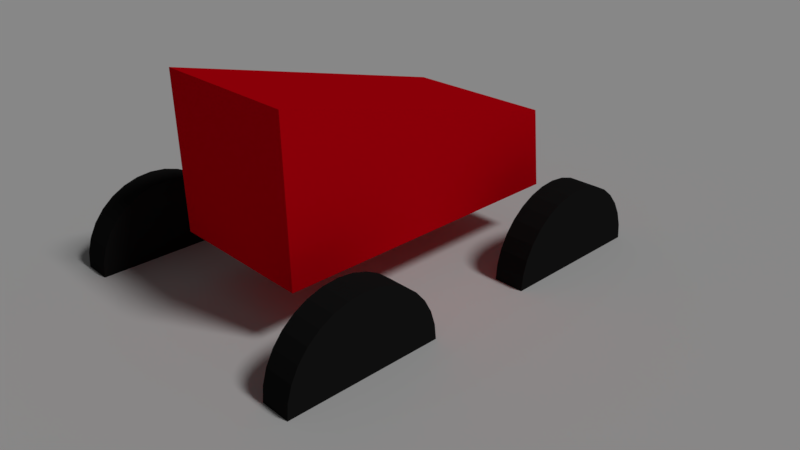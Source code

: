 # Source: bge_8_4_car_physics.blend  (saved by Blender 2.77.0; exported with 4.5.12 LTS)
import bpy
from mathutils import Matrix  # noqa: F401  (used for matrix-valued properties, if any)

bpy.ops.wm.read_factory_settings(use_empty=True)
scene = bpy.context.scene
scene.name = 'Scene'

# ---- collections
col_collection_1 = bpy.data.collections.new('Collection 1'); scene.collection.children.link(col_collection_1)

# ---- materials (node trees are filled in below, after node groups)
mat_material_001 = bpy.data.materials.new('Material.001')
mat_material_001.alpha_threshold = 0.0
mat_material_001.use_transparent_shadow = False
mat_material_001.diffuse_color = (0.01467, 0.01467, 0.01467, 1.0)
mat_material_001.roughness = 0.5
mat_material = bpy.data.materials.new('Material')
mat_material.alpha_threshold = 0.0
mat_material.use_transparent_shadow = False
mat_material.diffuse_color = (0.8, 0.0, 0.00777, 1.0)
mat_material.roughness = 0.5
mat_material.line_color = (0.0, 0.0, 0.0, 1.0)

# ---- material node trees

# ---- world
world_world = bpy.data.worlds.new('World'); scene.world = world_world
world_world.color = (0.05088, 0.05088, 0.05088)
world_world.use_sun_shadow = False
world_world.sun_shadow_jitter_overblur = 0.0
world_world.cycles.sampling_method = 'MANUAL'

# ---- cameras
cam_camera = bpy.data.cameras.new('Camera')
cam_camera.clip_end = 100.0
cam_camera.lens = 35.0
cam_camera.sensor_width = 32.0
cam_camera.sensor_height = 18.0
cam_camera.ortho_scale = 7.314
cam_camera.dof.focus_distance = 0.0
cam_camera.dof.aperture_fstop = 128.0

# ---- lights
light_lamp = bpy.data.lights.new('Lamp', 'SUN')
light_lamp.transmission_factor = 0.0
light_lamp.cutoff_distance = 30.0
light_lamp.angle = 0.1993
light_lamp.energy = 1.0
light_lamp.shadow_buffer_clip_start = 1.001
light_lamp.shadow_soft_size = 0.1
light_lamp.shadow_cascade_max_distance = 1000.0

# ---- meshes
me_plane = bpy.data.meshes.new('Plane')
me_plane.from_pydata([(-1.0, -1.0, 0.0), (1.0, -1.0, 0.0), (-1.0, 1.0, 0.0), (1.0, 1.0, 0.0)], [], [(0, 1, 3, 2)])
me_plane.use_remesh_preserve_volume = False
me_plane.use_remesh_preserve_attributes = False
me_plane.use_mirror_vertex_groups = False
me_plane.update()
me_cylinder_003 = bpy.data.meshes.new('Cylinder.003')
me_cylinder_003.from_pydata([(-0.2, 1.0, 2.384e-07), (0.2, 1.0, 3.576e-07), (-0.2, 0.9808, -0.9755), (0.2, 0.9808, -0.9755), (-0.2, 0.9239, -1.913), (0.2, 0.9239, -1.913), (-0.2, 0.8315, -2.778), (0.2, 0.8315, -2.778), (-0.2, 0.7071, -3.536), (0.2, 0.7071, -3.536), (-0.2, 0.5556, -4.157), (0.2, 0.5556, -4.157), (-0.2, 0.3827, -4.619), (0.2, 0.3827, -4.619), (-0.2, 0.1951, -4.904), (0.2, 0.1951, -4.904), (-0.2, 7.55e-08, -5.0), (0.2, 7.55e-08, -5.0), (-0.2, -0.1951, -4.904), (0.2, -0.1951, -4.904), (-0.2, -0.3827, -4.619), (0.2, -0.3827, -4.619), (-0.2, -0.5556, -4.157), (0.2, -0.5556, -4.157), (-0.2, -0.7071, -3.536), (0.2, -0.7071, -3.536), (-0.2, -0.8315, -2.778), (0.2, -0.8315, -2.778), (-0.2, -0.9239, -1.913), (0.2, -0.9239, -1.913), (-0.2, -0.9808, -0.9755), (0.2, -0.9808, -0.9755), (-0.2, -1.0, 1.788e-06), (0.2, -1.0, 1.967e-06), (-0.2, -0.9808, 0.9755), (0.2, -0.9808, 0.9755), (-0.2, -0.9239, 1.913), (0.2, -0.9239, 1.913), (-0.2, -0.8315, 2.778), (0.2, -0.8315, 2.778), (-0.2, -0.7071, 3.536), (0.2, -0.7071, 3.536), (-0.2, -0.5556, 4.157), (0.2, -0.5556, 4.157), (-0.2, -0.3827, 4.619), (0.2, -0.3827, 4.619), (-0.2, -0.1951, 4.904), (0.2, -0.1951, 4.904), (-0.2, 9.656e-07, 5.0), (0.2, 9.656e-07, 5.0), (-0.2, 0.1951, 4.904), (0.2, 0.1951, 4.904), (-0.2, 0.3827, 4.619), (0.2, 0.3827, 4.619), (-0.2, 0.5556, 4.157), (0.2, 0.5556, 4.157), (-0.2, 0.7071, 3.536), (0.2, 0.7071, 3.536), (-0.2, 0.8315, 2.778), (0.2, 0.8315, 2.778), (-0.2, 0.9239, 1.913), (0.2, 0.9239, 1.913), (-0.2, 0.9808, 0.9754), (0.2, 0.9808, 0.9754)], [], [(0, 1, 3, 2), (2, 3, 5, 4), (4, 5, 7, 6), (6, 7, 9, 8), (8, 9, 11, 10), (10, 11, 13, 12), (12, 13, 15, 14), (14, 15, 17, 16), (16, 17, 19, 18), (18, 19, 21, 20), (20, 21, 23, 22), (22, 23, 25, 24), (24, 25, 27, 26), (26, 27, 29, 28), (28, 29, 31, 30), (30, 31, 33, 32), (32, 33, 35, 34), (34, 35, 37, 36), (36, 37, 39, 38), (38, 39, 41, 40), (40, 41, 43, 42), (42, 43, 45, 44), (44, 45, 47, 46), (46, 47, 49, 48), (48, 49, 51, 50), (50, 51, 53, 52), (52, 53, 55, 54), (54, 55, 57, 56), (56, 57, 59, 58), (58, 59, 61, 60), (3, 1, 63, 61, 59, 57, 55, 53, 51, 49, 47, 45, 43, 41, 39, 37, 35, 33, 31, 29, 27, 25, 23, 21, 19, 17, 15, 13, 11, 9, 7, 5), (60, 61, 63, 62), (62, 63, 1, 0), (0, 2, 4, 6, 8, 10, 12, 14, 16, 18, 20, 22, 24, 26, 28, 30, 32, 34, 36, 38, 40, 42, 44, 46, 48, 50, 52, 54, 56, 58, 60, 62)])
me_cylinder_003.materials.append(mat_material_001)
me_cylinder_003.use_remesh_preserve_volume = False
me_cylinder_003.use_remesh_preserve_attributes = False
me_cylinder_003.use_mirror_vertex_groups = False
me_cylinder_003.update()
me_cylinder_002 = bpy.data.meshes.new('Cylinder.002')
me_cylinder_002.from_pydata([(-0.2, 1.0, 2.384e-07), (0.2, 1.0, 3.576e-07), (-0.2, 0.9808, -0.9755), (0.2, 0.9808, -0.9755), (-0.2, 0.9239, -1.913), (0.2, 0.9239, -1.913), (-0.2, 0.8315, -2.778), (0.2, 0.8315, -2.778), (-0.2, 0.7071, -3.536), (0.2, 0.7071, -3.536), (-0.2, 0.5556, -4.157), (0.2, 0.5556, -4.157), (-0.2, 0.3827, -4.619), (0.2, 0.3827, -4.619), (-0.2, 0.1951, -4.904), (0.2, 0.1951, -4.904), (-0.2, 7.55e-08, -5.0), (0.2, 7.55e-08, -5.0), (-0.2, -0.1951, -4.904), (0.2, -0.1951, -4.904), (-0.2, -0.3827, -4.619), (0.2, -0.3827, -4.619), (-0.2, -0.5556, -4.157), (0.2, -0.5556, -4.157), (-0.2, -0.7071, -3.536), (0.2, -0.7071, -3.536), (-0.2, -0.8315, -2.778), (0.2, -0.8315, -2.778), (-0.2, -0.9239, -1.913), (0.2, -0.9239, -1.913), (-0.2, -0.9808, -0.9755), (0.2, -0.9808, -0.9755), (-0.2, -1.0, 1.788e-06), (0.2, -1.0, 1.967e-06), (-0.2, -0.9808, 0.9755), (0.2, -0.9808, 0.9755), (-0.2, -0.9239, 1.913), (0.2, -0.9239, 1.913), (-0.2, -0.8315, 2.778), (0.2, -0.8315, 2.778), (-0.2, -0.7071, 3.536), (0.2, -0.7071, 3.536), (-0.2, -0.5556, 4.157), (0.2, -0.5556, 4.157), (-0.2, -0.3827, 4.619), (0.2, -0.3827, 4.619), (-0.2, -0.1951, 4.904), (0.2, -0.1951, 4.904), (-0.2, 9.656e-07, 5.0), (0.2, 9.656e-07, 5.0), (-0.2, 0.1951, 4.904), (0.2, 0.1951, 4.904), (-0.2, 0.3827, 4.619), (0.2, 0.3827, 4.619), (-0.2, 0.5556, 4.157), (0.2, 0.5556, 4.157), (-0.2, 0.7071, 3.536), (0.2, 0.7071, 3.536), (-0.2, 0.8315, 2.778), (0.2, 0.8315, 2.778), (-0.2, 0.9239, 1.913), (0.2, 0.9239, 1.913), (-0.2, 0.9808, 0.9754), (0.2, 0.9808, 0.9754)], [], [(0, 1, 3, 2), (2, 3, 5, 4), (4, 5, 7, 6), (6, 7, 9, 8), (8, 9, 11, 10), (10, 11, 13, 12), (12, 13, 15, 14), (14, 15, 17, 16), (16, 17, 19, 18), (18, 19, 21, 20), (20, 21, 23, 22), (22, 23, 25, 24), (24, 25, 27, 26), (26, 27, 29, 28), (28, 29, 31, 30), (30, 31, 33, 32), (32, 33, 35, 34), (34, 35, 37, 36), (36, 37, 39, 38), (38, 39, 41, 40), (40, 41, 43, 42), (42, 43, 45, 44), (44, 45, 47, 46), (46, 47, 49, 48), (48, 49, 51, 50), (50, 51, 53, 52), (52, 53, 55, 54), (54, 55, 57, 56), (56, 57, 59, 58), (58, 59, 61, 60), (3, 1, 63, 61, 59, 57, 55, 53, 51, 49, 47, 45, 43, 41, 39, 37, 35, 33, 31, 29, 27, 25, 23, 21, 19, 17, 15, 13, 11, 9, 7, 5), (60, 61, 63, 62), (62, 63, 1, 0), (0, 2, 4, 6, 8, 10, 12, 14, 16, 18, 20, 22, 24, 26, 28, 30, 32, 34, 36, 38, 40, 42, 44, 46, 48, 50, 52, 54, 56, 58, 60, 62)])
me_cylinder_002.materials.append(mat_material_001)
me_cylinder_002.use_remesh_preserve_volume = False
me_cylinder_002.use_remesh_preserve_attributes = False
me_cylinder_002.use_mirror_vertex_groups = False
me_cylinder_002.update()
me_cylinder_001 = bpy.data.meshes.new('Cylinder.001')
me_cylinder_001.from_pydata([(-0.2, 1.0, 2.384e-07), (0.2, 1.0, 3.576e-07), (-0.2, 0.9808, -0.9755), (0.2, 0.9808, -0.9755), (-0.2, 0.9239, -1.913), (0.2, 0.9239, -1.913), (-0.2, 0.8315, -2.778), (0.2, 0.8315, -2.778), (-0.2, 0.7071, -3.536), (0.2, 0.7071, -3.536), (-0.2, 0.5556, -4.157), (0.2, 0.5556, -4.157), (-0.2, 0.3827, -4.619), (0.2, 0.3827, -4.619), (-0.2, 0.1951, -4.904), (0.2, 0.1951, -4.904), (-0.2, 7.55e-08, -5.0), (0.2, 7.55e-08, -5.0), (-0.2, -0.1951, -4.904), (0.2, -0.1951, -4.904), (-0.2, -0.3827, -4.619), (0.2, -0.3827, -4.619), (-0.2, -0.5556, -4.157), (0.2, -0.5556, -4.157), (-0.2, -0.7071, -3.536), (0.2, -0.7071, -3.536), (-0.2, -0.8315, -2.778), (0.2, -0.8315, -2.778), (-0.2, -0.9239, -1.913), (0.2, -0.9239, -1.913), (-0.2, -0.9808, -0.9755), (0.2, -0.9808, -0.9755), (-0.2, -1.0, 1.788e-06), (0.2, -1.0, 1.967e-06), (-0.2, -0.9808, 0.9755), (0.2, -0.9808, 0.9755), (-0.2, -0.9239, 1.913), (0.2, -0.9239, 1.913), (-0.2, -0.8315, 2.778), (0.2, -0.8315, 2.778), (-0.2, -0.7071, 3.536), (0.2, -0.7071, 3.536), (-0.2, -0.5556, 4.157), (0.2, -0.5556, 4.157), (-0.2, -0.3827, 4.619), (0.2, -0.3827, 4.619), (-0.2, -0.1951, 4.904), (0.2, -0.1951, 4.904), (-0.2, 9.656e-07, 5.0), (0.2, 9.656e-07, 5.0), (-0.2, 0.1951, 4.904), (0.2, 0.1951, 4.904), (-0.2, 0.3827, 4.619), (0.2, 0.3827, 4.619), (-0.2, 0.5556, 4.157), (0.2, 0.5556, 4.157), (-0.2, 0.7071, 3.536), (0.2, 0.7071, 3.536), (-0.2, 0.8315, 2.778), (0.2, 0.8315, 2.778), (-0.2, 0.9239, 1.913), (0.2, 0.9239, 1.913), (-0.2, 0.9808, 0.9754), (0.2, 0.9808, 0.9754)], [], [(0, 1, 3, 2), (2, 3, 5, 4), (4, 5, 7, 6), (6, 7, 9, 8), (8, 9, 11, 10), (10, 11, 13, 12), (12, 13, 15, 14), (14, 15, 17, 16), (16, 17, 19, 18), (18, 19, 21, 20), (20, 21, 23, 22), (22, 23, 25, 24), (24, 25, 27, 26), (26, 27, 29, 28), (28, 29, 31, 30), (30, 31, 33, 32), (32, 33, 35, 34), (34, 35, 37, 36), (36, 37, 39, 38), (38, 39, 41, 40), (40, 41, 43, 42), (42, 43, 45, 44), (44, 45, 47, 46), (46, 47, 49, 48), (48, 49, 51, 50), (50, 51, 53, 52), (52, 53, 55, 54), (54, 55, 57, 56), (56, 57, 59, 58), (58, 59, 61, 60), (3, 1, 63, 61, 59, 57, 55, 53, 51, 49, 47, 45, 43, 41, 39, 37, 35, 33, 31, 29, 27, 25, 23, 21, 19, 17, 15, 13, 11, 9, 7, 5), (60, 61, 63, 62), (62, 63, 1, 0), (0, 2, 4, 6, 8, 10, 12, 14, 16, 18, 20, 22, 24, 26, 28, 30, 32, 34, 36, 38, 40, 42, 44, 46, 48, 50, 52, 54, 56, 58, 60, 62)])
me_cylinder_001.materials.append(mat_material_001)
me_cylinder_001.use_remesh_preserve_volume = False
me_cylinder_001.use_remesh_preserve_attributes = False
me_cylinder_001.use_mirror_vertex_groups = False
me_cylinder_001.update()
me_cylinder = bpy.data.meshes.new('Cylinder')
me_cylinder.from_pydata([(-0.2, 1.0, 2.384e-07), (0.2, 1.0, 3.576e-07), (-0.2, 0.9808, -0.9755), (0.2, 0.9808, -0.9755), (-0.2, 0.9239, -1.913), (0.2, 0.9239, -1.913), (-0.2, 0.8315, -2.778), (0.2, 0.8315, -2.778), (-0.2, 0.7071, -3.536), (0.2, 0.7071, -3.536), (-0.2, 0.5556, -4.157), (0.2, 0.5556, -4.157), (-0.2, 0.3827, -4.619), (0.2, 0.3827, -4.619), (-0.2, 0.1951, -4.904), (0.2, 0.1951, -4.904), (-0.2, 7.55e-08, -5.0), (0.2, 7.55e-08, -5.0), (-0.2, -0.1951, -4.904), (0.2, -0.1951, -4.904), (-0.2, -0.3827, -4.619), (0.2, -0.3827, -4.619), (-0.2, -0.5556, -4.157), (0.2, -0.5556, -4.157), (-0.2, -0.7071, -3.536), (0.2, -0.7071, -3.536), (-0.2, -0.8315, -2.778), (0.2, -0.8315, -2.778), (-0.2, -0.9239, -1.913), (0.2, -0.9239, -1.913), (-0.2, -0.9808, -0.9755), (0.2, -0.9808, -0.9755), (-0.2, -1.0, 1.788e-06), (0.2, -1.0, 1.967e-06), (-0.2, -0.9808, 0.9755), (0.2, -0.9808, 0.9755), (-0.2, -0.9239, 1.913), (0.2, -0.9239, 1.913), (-0.2, -0.8315, 2.778), (0.2, -0.8315, 2.778), (-0.2, -0.7071, 3.536), (0.2, -0.7071, 3.536), (-0.2, -0.5556, 4.157), (0.2, -0.5556, 4.157), (-0.2, -0.3827, 4.619), (0.2, -0.3827, 4.619), (-0.2, -0.1951, 4.904), (0.2, -0.1951, 4.904), (-0.2, 9.656e-07, 5.0), (0.2, 9.656e-07, 5.0), (-0.2, 0.1951, 4.904), (0.2, 0.1951, 4.904), (-0.2, 0.3827, 4.619), (0.2, 0.3827, 4.619), (-0.2, 0.5556, 4.157), (0.2, 0.5556, 4.157), (-0.2, 0.7071, 3.536), (0.2, 0.7071, 3.536), (-0.2, 0.8315, 2.778), (0.2, 0.8315, 2.778), (-0.2, 0.9239, 1.913), (0.2, 0.9239, 1.913), (-0.2, 0.9808, 0.9754), (0.2, 0.9808, 0.9754)], [], [(0, 1, 3, 2), (2, 3, 5, 4), (4, 5, 7, 6), (6, 7, 9, 8), (8, 9, 11, 10), (10, 11, 13, 12), (12, 13, 15, 14), (14, 15, 17, 16), (16, 17, 19, 18), (18, 19, 21, 20), (20, 21, 23, 22), (22, 23, 25, 24), (24, 25, 27, 26), (26, 27, 29, 28), (28, 29, 31, 30), (30, 31, 33, 32), (32, 33, 35, 34), (34, 35, 37, 36), (36, 37, 39, 38), (38, 39, 41, 40), (40, 41, 43, 42), (42, 43, 45, 44), (44, 45, 47, 46), (46, 47, 49, 48), (48, 49, 51, 50), (50, 51, 53, 52), (52, 53, 55, 54), (54, 55, 57, 56), (56, 57, 59, 58), (58, 59, 61, 60), (3, 1, 63, 61, 59, 57, 55, 53, 51, 49, 47, 45, 43, 41, 39, 37, 35, 33, 31, 29, 27, 25, 23, 21, 19, 17, 15, 13, 11, 9, 7, 5), (60, 61, 63, 62), (62, 63, 1, 0), (0, 2, 4, 6, 8, 10, 12, 14, 16, 18, 20, 22, 24, 26, 28, 30, 32, 34, 36, 38, 40, 42, 44, 46, 48, 50, 52, 54, 56, 58, 60, 62)])
me_cylinder.materials.append(mat_material_001)
me_cylinder.use_remesh_preserve_volume = False
me_cylinder.use_remesh_preserve_attributes = False
me_cylinder.use_mirror_vertex_groups = False
me_cylinder.update()
me_cube = bpy.data.meshes.new('Cube')
me_cube.from_pydata([(1.0, 1.0, -0.04293), (1.0, -1.0, -0.04293), (-1.0, -1.0, -0.04293), (-1.0, 1.0, -0.04293), (1.0, 0.9424, 1.006), (1.0, -1.0, 1.957), (-1.0, -1.0, 1.957), (-1.0, 0.9424, 1.006)], [], [(0, 1, 2, 3), (4, 7, 6, 5), (0, 4, 5, 1), (1, 5, 6, 2), (2, 6, 7, 3), (4, 0, 3, 7)])
me_cube.materials.append(mat_material)
me_cube.use_remesh_preserve_volume = False
me_cube.use_remesh_preserve_attributes = False
me_cube.use_mirror_vertex_groups = False
me_cube.update()

# ---- objects
ob_plane = bpy.data.objects.new('Plane', me_plane)
ob_rrwheel = bpy.data.objects.new('RRWheel', me_cylinder_003)
ob_rlwheel = bpy.data.objects.new('RLWheel', me_cylinder_002)
ob_flwheel = bpy.data.objects.new('FLWheel', me_cylinder_001)
ob_frwheel = bpy.data.objects.new('FRWheel', me_cylinder)
ob_car = bpy.data.objects.new('car', me_cube)
ob_lamp = bpy.data.objects.new('Lamp', light_lamp)
ob_camera = bpy.data.objects.new('Camera', cam_camera)

# ---- transforms, parenting, visibility, modifiers, constraints
ob_plane.location = (0.0, 0.0, 0.0)
ob_plane.scale = (50.0, 50.0, 50.0)
ob_plane.lineart.crease_threshold = 0.0
ob_rrwheel.location = (1.72, -1.809, 0.0)
ob_rrwheel.scale = (1.0, 1.0, 0.2)
ob_rrwheel.lineart.crease_threshold = 0.0
ob_rlwheel.location = (-2.063, -1.774, 0.0)
ob_rlwheel.scale = (1.0, 1.0, 0.2)
ob_rlwheel.lineart.crease_threshold = 0.0
ob_flwheel.location = (-1.857, 1.837, 0.0)
ob_flwheel.scale = (1.0, 1.0, 0.2)
ob_flwheel.lineart.crease_threshold = 0.0
ob_frwheel.location = (1.72, 1.63, 0.0)
ob_frwheel.scale = (1.0, 1.0, 0.2)
ob_frwheel.lineart.crease_threshold = 0.0
ob_car.location = (0.0, 0.0, 0.7191)
ob_car.scale = (1.0, 2.0, 1.0)
ob_car.lock_rotations_4d = False
ob_car.empty_display_type = 'ARROWS'
ob_car.lineart.crease_threshold = 0.0
ob_lamp.location = (4.076, 1.005, 15.07)
ob_lamp.rotation_euler = (0.6503, 0.05522, 1.866)
ob_lamp.lock_rotations_4d = False
ob_lamp.empty_display_type = 'ARROWS'
ob_lamp.color = (0.0, 0.0, 0.0, 0.0)
ob_lamp.lineart.crease_threshold = 0.0
ob_camera.location = (7.481, -6.508, 5.344)
ob_camera.rotation_euler = (1.109, 0.01082, 0.8149)
ob_camera.lock_rotations_4d = False
ob_camera.empty_display_type = 'ARROWS'
ob_camera.color = (0.0, 0.0, 0.0, 0.0)
ob_camera.display_type = 'WIRE'
ob_camera.lineart.crease_threshold = 0.0

# ---- collection membership
col_collection_1.objects.link(ob_plane)
col_collection_1.objects.link(ob_rrwheel)
col_collection_1.objects.link(ob_rlwheel)
col_collection_1.objects.link(ob_flwheel)
col_collection_1.objects.link(ob_frwheel)
col_collection_1.objects.link(ob_car)
col_collection_1.objects.link(ob_lamp)
col_collection_1.objects.link(ob_camera)

# ---- scene / render settings (as saved in the file)
scene.camera = ob_camera
scene.frame_start = 1; scene.frame_end = 250; scene.frame_set(1)
scene.render.engine = 'BLENDER_EEVEE_NEXT'
scene.render.resolution_percentage = 50
scene.render.dither_intensity = 0.0
scene.cycles.use_denoising = False
scene.cycles.samples = 128
scene.cycles.sampling_pattern = 'TABULATED_SOBOL'
scene.cycles.light_sampling_threshold = 0.0
scene.cycles.use_adaptive_sampling = False
scene.cycles.use_light_tree = False
scene.cycles.blur_glossy = 0.0
scene.cycles.sample_clamp_indirect = 0.0
scene.view_settings.view_transform = 'Standard'
bpy.context.view_layer.update()
